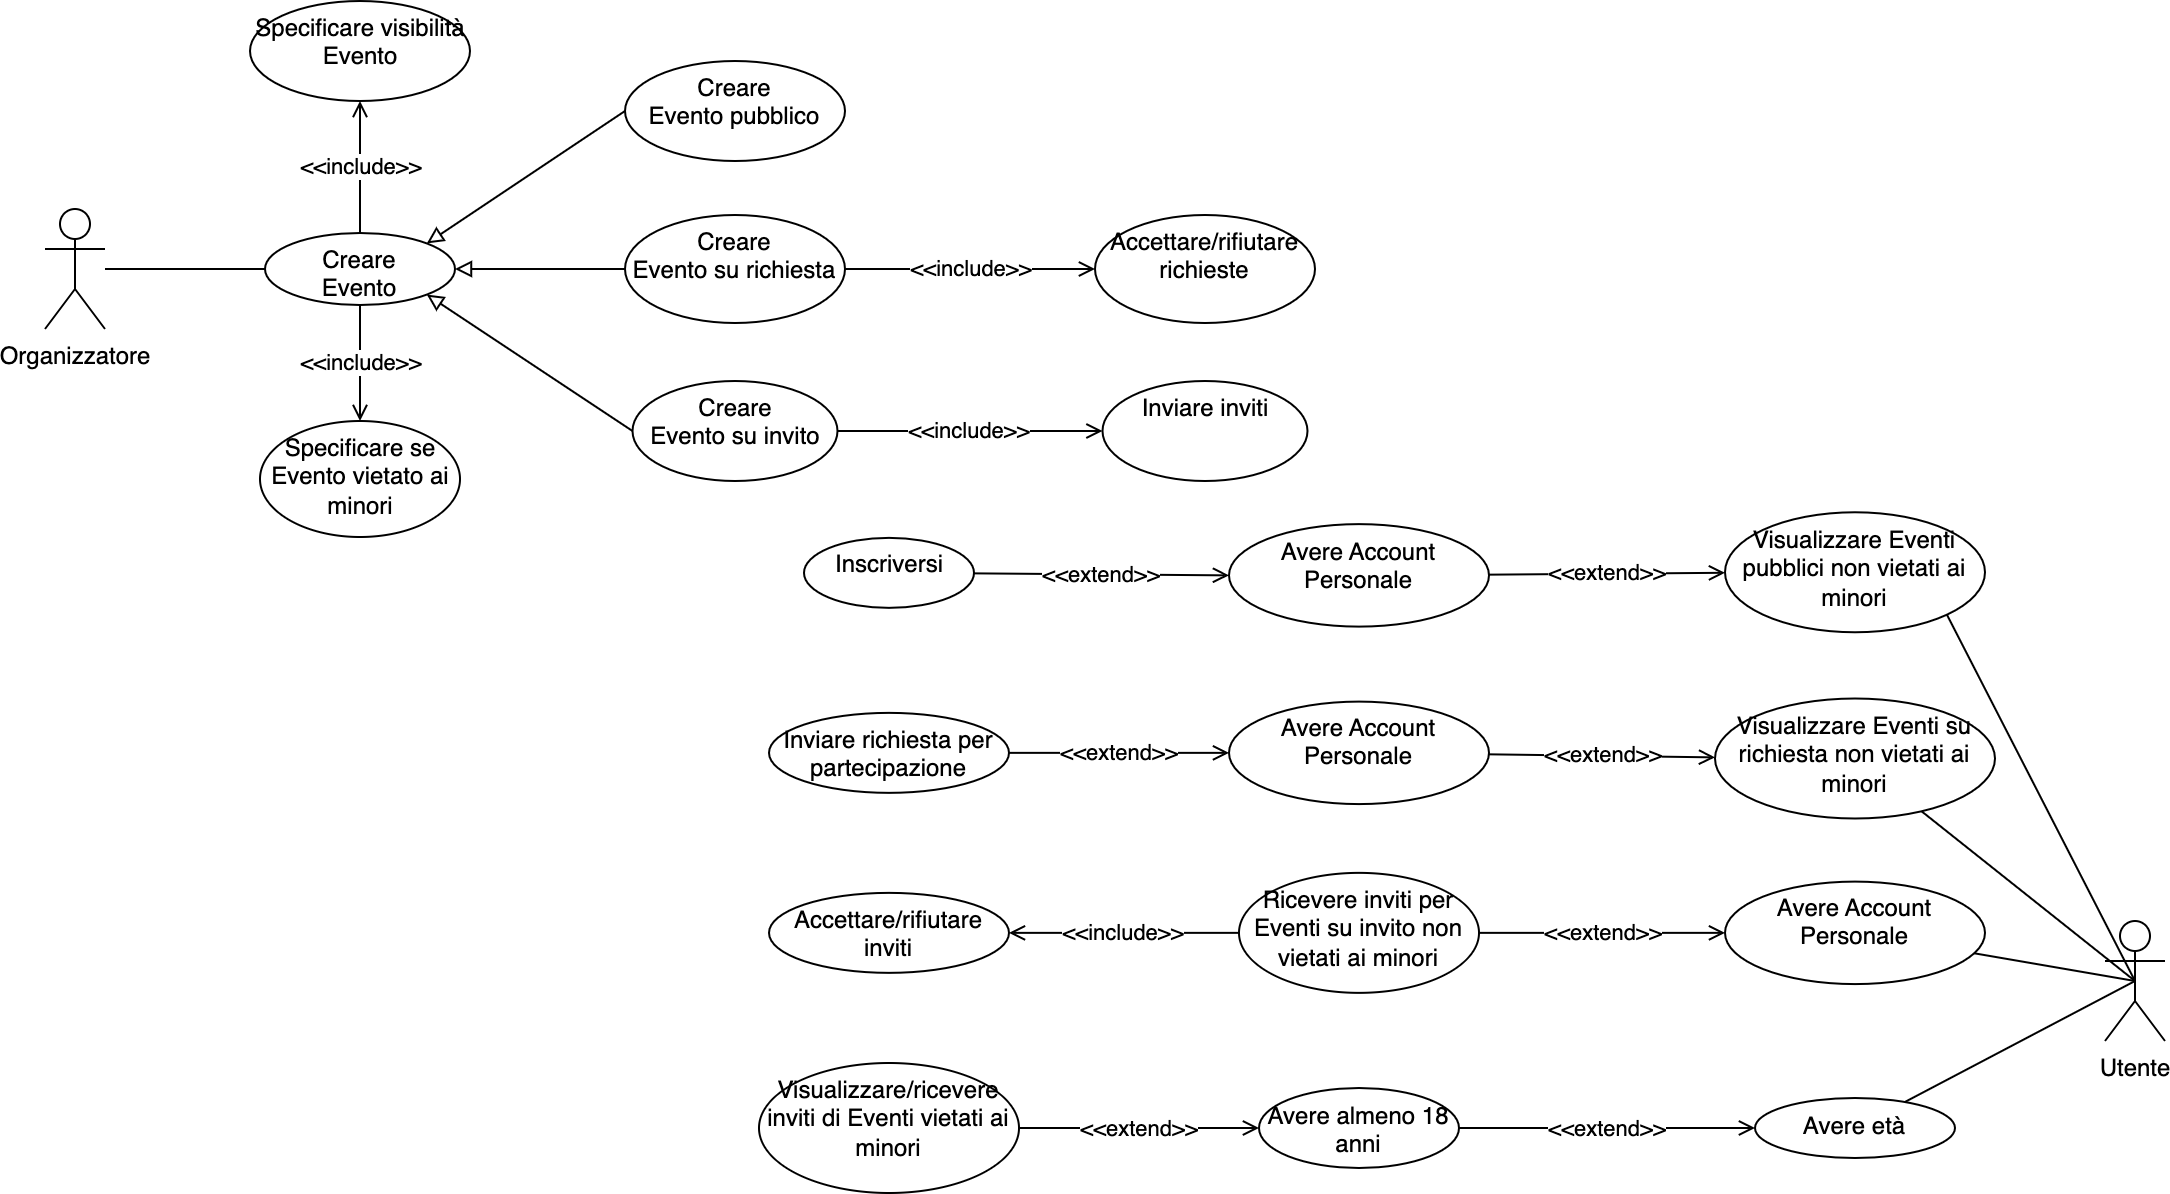

The diagram above was exported from draw.io. Its source (the exported page's mxGraphModel, read from the mxfile embedded in the PNG):
<mxGraphModel dx="1426" dy="712" grid="1" gridSize="10" guides="1" tooltips="1" connect="1" arrows="1" fold="1" page="1" pageScale="1" pageWidth="1169" pageHeight="827" math="0" shadow="0">
  <root>
    <mxCell id="0" />
    <mxCell id="1" parent="0" />
    <mxCell id="6ETEDe5-5-bqCXJ3CksE-7" style="rounded=0;orthogonalLoop=1;jettySize=auto;html=1;entryX=0;entryY=0.5;entryDx=0;entryDy=0;endArrow=none;endFill=0;" parent="1" source="6ETEDe5-5-bqCXJ3CksE-1" target="6ETEDe5-5-bqCXJ3CksE-6" edge="1">
      <mxGeometry relative="1" as="geometry" />
    </mxCell>
    <mxCell id="6ETEDe5-5-bqCXJ3CksE-1" value="Organizzatore" style="shape=umlActor;verticalLabelPosition=bottom;verticalAlign=top;html=1;outlineConnect=0;" parent="1" vertex="1">
      <mxGeometry x="50" y="194" width="30" height="60" as="geometry" />
    </mxCell>
    <mxCell id="NgJcIujk_bwcAy1SaLKO-16" value="" style="edgeStyle=none;rounded=0;orthogonalLoop=1;jettySize=auto;html=1;endArrow=none;endFill=0;exitX=0.5;exitY=0.5;exitDx=0;exitDy=0;exitPerimeter=0;entryX=1;entryY=1;entryDx=0;entryDy=0;" parent="1" source="6ETEDe5-5-bqCXJ3CksE-5" target="NgJcIujk_bwcAy1SaLKO-15" edge="1">
      <mxGeometry relative="1" as="geometry" />
    </mxCell>
    <mxCell id="6ETEDe5-5-bqCXJ3CksE-5" value="Utente" style="shape=umlActor;verticalLabelPosition=bottom;verticalAlign=top;html=1;outlineConnect=0;" parent="1" vertex="1">
      <mxGeometry x="1080" y="550" width="30" height="60" as="geometry" />
    </mxCell>
    <mxCell id="NgJcIujk_bwcAy1SaLKO-2" value="" style="rounded=0;orthogonalLoop=1;jettySize=auto;html=1;endArrow=block;endFill=0;exitX=0;exitY=0.5;exitDx=0;exitDy=0;entryX=1;entryY=0;entryDx=0;entryDy=0;" parent="1" source="NgJcIujk_bwcAy1SaLKO-1" target="6ETEDe5-5-bqCXJ3CksE-6" edge="1">
      <mxGeometry relative="1" as="geometry" />
    </mxCell>
    <mxCell id="NgJcIujk_bwcAy1SaLKO-8" value="&amp;lt;&amp;lt;include&amp;gt;&amp;gt;" style="edgeStyle=none;rounded=0;orthogonalLoop=1;jettySize=auto;html=1;endArrow=open;endFill=0;" parent="1" source="6ETEDe5-5-bqCXJ3CksE-6" target="NgJcIujk_bwcAy1SaLKO-7" edge="1">
      <mxGeometry relative="1" as="geometry" />
    </mxCell>
    <mxCell id="NgJcIujk_bwcAy1SaLKO-29" value="&amp;lt;&amp;lt;include&amp;gt;&amp;gt;" style="edgeStyle=none;rounded=0;orthogonalLoop=1;jettySize=auto;html=1;endArrow=open;endFill=0;" parent="1" source="6ETEDe5-5-bqCXJ3CksE-6" target="NgJcIujk_bwcAy1SaLKO-28" edge="1">
      <mxGeometry relative="1" as="geometry" />
    </mxCell>
    <mxCell id="6ETEDe5-5-bqCXJ3CksE-6" value="Creare&lt;br&gt;Evento" style="ellipse;whiteSpace=wrap;html=1;verticalAlign=top;" parent="1" vertex="1">
      <mxGeometry x="160" y="206" width="95" height="36" as="geometry" />
    </mxCell>
    <mxCell id="NgJcIujk_bwcAy1SaLKO-1" value="Creare&lt;br&gt;Evento pubblico" style="ellipse;whiteSpace=wrap;html=1;verticalAlign=top;" parent="1" vertex="1">
      <mxGeometry x="340" y="120" width="110" height="50" as="geometry" />
    </mxCell>
    <mxCell id="NgJcIujk_bwcAy1SaLKO-5" value="" style="edgeStyle=none;rounded=0;orthogonalLoop=1;jettySize=auto;html=1;endArrow=block;endFill=0;" parent="1" source="NgJcIujk_bwcAy1SaLKO-3" target="6ETEDe5-5-bqCXJ3CksE-6" edge="1">
      <mxGeometry relative="1" as="geometry" />
    </mxCell>
    <mxCell id="NgJcIujk_bwcAy1SaLKO-11" value="&amp;lt;&amp;lt;include&amp;gt;&amp;gt;" style="edgeStyle=none;rounded=0;orthogonalLoop=1;jettySize=auto;html=1;endArrow=open;endFill=0;" parent="1" source="NgJcIujk_bwcAy1SaLKO-3" target="NgJcIujk_bwcAy1SaLKO-10" edge="1">
      <mxGeometry relative="1" as="geometry" />
    </mxCell>
    <mxCell id="NgJcIujk_bwcAy1SaLKO-3" value="Creare&lt;br&gt;Evento su richiesta" style="ellipse;whiteSpace=wrap;html=1;verticalAlign=top;" parent="1" vertex="1">
      <mxGeometry x="340" y="197" width="110" height="54" as="geometry" />
    </mxCell>
    <mxCell id="NgJcIujk_bwcAy1SaLKO-6" style="edgeStyle=none;rounded=0;orthogonalLoop=1;jettySize=auto;html=1;entryX=1;entryY=1;entryDx=0;entryDy=0;endArrow=block;endFill=0;exitX=0;exitY=0.5;exitDx=0;exitDy=0;" parent="1" source="NgJcIujk_bwcAy1SaLKO-4" target="6ETEDe5-5-bqCXJ3CksE-6" edge="1">
      <mxGeometry relative="1" as="geometry" />
    </mxCell>
    <mxCell id="NgJcIujk_bwcAy1SaLKO-13" value="&amp;lt;&amp;lt;include&amp;gt;&amp;gt;" style="edgeStyle=none;rounded=0;orthogonalLoop=1;jettySize=auto;html=1;endArrow=open;endFill=0;" parent="1" source="NgJcIujk_bwcAy1SaLKO-4" target="NgJcIujk_bwcAy1SaLKO-12" edge="1">
      <mxGeometry relative="1" as="geometry" />
    </mxCell>
    <mxCell id="NgJcIujk_bwcAy1SaLKO-4" value="Creare&lt;br&gt;Evento su invito" style="ellipse;whiteSpace=wrap;html=1;verticalAlign=top;" parent="1" vertex="1">
      <mxGeometry x="343.75" y="280" width="102.5" height="50" as="geometry" />
    </mxCell>
    <mxCell id="NgJcIujk_bwcAy1SaLKO-7" value="Specificare visibilità Evento" style="ellipse;whiteSpace=wrap;html=1;verticalAlign=top;" parent="1" vertex="1">
      <mxGeometry x="152.5" y="90" width="110" height="50" as="geometry" />
    </mxCell>
    <mxCell id="NgJcIujk_bwcAy1SaLKO-10" value="Accettare/rifiutare richieste" style="ellipse;whiteSpace=wrap;html=1;verticalAlign=top;" parent="1" vertex="1">
      <mxGeometry x="575" y="197" width="110" height="54" as="geometry" />
    </mxCell>
    <mxCell id="NgJcIujk_bwcAy1SaLKO-12" value="Inviare inviti" style="ellipse;whiteSpace=wrap;html=1;verticalAlign=top;" parent="1" vertex="1">
      <mxGeometry x="578.75" y="280" width="102.5" height="50" as="geometry" />
    </mxCell>
    <mxCell id="NgJcIujk_bwcAy1SaLKO-22" value="&amp;lt;&amp;lt;extend&amp;gt;&amp;gt;" style="edgeStyle=none;rounded=0;orthogonalLoop=1;jettySize=auto;html=1;endArrow=open;endFill=0;entryX=0;entryY=0.5;entryDx=0;entryDy=0;" parent="1" source="NgJcIujk_bwcAy1SaLKO-21" target="eqfrztly2YKsfNkHya0C-1" edge="1">
      <mxGeometry relative="1" as="geometry">
        <mxPoint x="642" y="377.18" as="targetPoint" />
      </mxGeometry>
    </mxCell>
    <mxCell id="NgJcIujk_bwcAy1SaLKO-15" value="Visualizzare Eventi pubblici non vietati ai minori" style="ellipse;whiteSpace=wrap;html=1;verticalAlign=top;" parent="1" vertex="1">
      <mxGeometry x="890" y="345.63" width="130" height="60" as="geometry" />
    </mxCell>
    <mxCell id="NgJcIujk_bwcAy1SaLKO-18" style="edgeStyle=none;rounded=0;orthogonalLoop=1;jettySize=auto;html=1;entryX=0.5;entryY=0.5;entryDx=0;entryDy=0;entryPerimeter=0;endArrow=none;endFill=0;" parent="1" source="NgJcIujk_bwcAy1SaLKO-17" target="6ETEDe5-5-bqCXJ3CksE-5" edge="1">
      <mxGeometry relative="1" as="geometry" />
    </mxCell>
    <mxCell id="NgJcIujk_bwcAy1SaLKO-24" value="&amp;lt;&amp;lt;extend&amp;gt;&amp;gt;" style="edgeStyle=none;rounded=0;orthogonalLoop=1;jettySize=auto;html=1;endArrow=open;endFill=0;entryX=0;entryY=0.5;entryDx=0;entryDy=0;" parent="1" source="NgJcIujk_bwcAy1SaLKO-23" target="eqfrztly2YKsfNkHya0C-3" edge="1">
      <mxGeometry relative="1" as="geometry">
        <mxPoint x="652" y="467.18" as="targetPoint" />
      </mxGeometry>
    </mxCell>
    <mxCell id="NgJcIujk_bwcAy1SaLKO-17" value="Visualizzare Eventi su richiesta non vietati ai minori" style="ellipse;whiteSpace=wrap;html=1;verticalAlign=top;" parent="1" vertex="1">
      <mxGeometry x="885" y="438.75" width="140" height="60" as="geometry" />
    </mxCell>
    <mxCell id="NgJcIujk_bwcAy1SaLKO-26" value="&amp;lt;&amp;lt;include&amp;gt;&amp;gt;" style="edgeStyle=none;rounded=0;orthogonalLoop=1;jettySize=auto;html=1;endArrow=open;endFill=0;" parent="1" source="NgJcIujk_bwcAy1SaLKO-19" target="NgJcIujk_bwcAy1SaLKO-25" edge="1">
      <mxGeometry relative="1" as="geometry" />
    </mxCell>
    <mxCell id="eqfrztly2YKsfNkHya0C-7" value="&amp;lt;&amp;lt;extend&amp;gt;&amp;gt;" style="edgeStyle=none;rounded=0;orthogonalLoop=1;jettySize=auto;html=1;endArrow=open;endFill=0;" parent="1" source="NgJcIujk_bwcAy1SaLKO-19" target="eqfrztly2YKsfNkHya0C-5" edge="1">
      <mxGeometry relative="1" as="geometry" />
    </mxCell>
    <mxCell id="NgJcIujk_bwcAy1SaLKO-19" value="Ricevere inviti per Eventi su invito non vietati ai minori" style="ellipse;whiteSpace=wrap;html=1;verticalAlign=top;" parent="1" vertex="1">
      <mxGeometry x="647" y="525.93" width="120" height="60" as="geometry" />
    </mxCell>
    <mxCell id="NgJcIujk_bwcAy1SaLKO-21" value="Inscriversi" style="ellipse;whiteSpace=wrap;html=1;verticalAlign=top;" parent="1" vertex="1">
      <mxGeometry x="429.5" y="358.43" width="85" height="35" as="geometry" />
    </mxCell>
    <mxCell id="NgJcIujk_bwcAy1SaLKO-23" value="Inviare richiesta per partecipazione" style="ellipse;whiteSpace=wrap;html=1;verticalAlign=top;" parent="1" vertex="1">
      <mxGeometry x="412" y="445.93" width="120" height="40" as="geometry" />
    </mxCell>
    <mxCell id="NgJcIujk_bwcAy1SaLKO-25" value="Accettare/rifiutare inviti" style="ellipse;whiteSpace=wrap;html=1;verticalAlign=top;" parent="1" vertex="1">
      <mxGeometry x="412" y="535.93" width="120" height="40" as="geometry" />
    </mxCell>
    <mxCell id="NgJcIujk_bwcAy1SaLKO-28" value="Specificare se Evento vietato ai minori" style="ellipse;whiteSpace=wrap;html=1;verticalAlign=top;" parent="1" vertex="1">
      <mxGeometry x="157.5" y="300" width="100" height="58" as="geometry" />
    </mxCell>
    <mxCell id="NgJcIujk_bwcAy1SaLKO-33" style="edgeStyle=none;rounded=0;orthogonalLoop=1;jettySize=auto;html=1;entryX=0.5;entryY=0.5;entryDx=0;entryDy=0;entryPerimeter=0;endArrow=none;endFill=0;" parent="1" source="NgJcIujk_bwcAy1SaLKO-32" target="6ETEDe5-5-bqCXJ3CksE-5" edge="1">
      <mxGeometry relative="1" as="geometry" />
    </mxCell>
    <mxCell id="NgJcIujk_bwcAy1SaLKO-32" value="Avere età" style="ellipse;whiteSpace=wrap;html=1;verticalAlign=top;" parent="1" vertex="1">
      <mxGeometry x="905" y="638.5" width="100" height="30" as="geometry" />
    </mxCell>
    <mxCell id="NgJcIujk_bwcAy1SaLKO-35" value="&amp;lt;&amp;lt;extend&amp;gt;&amp;gt;" style="edgeStyle=none;rounded=0;orthogonalLoop=1;jettySize=auto;html=1;endArrow=open;endFill=0;" parent="1" source="NgJcIujk_bwcAy1SaLKO-34" target="NgJcIujk_bwcAy1SaLKO-32" edge="1">
      <mxGeometry relative="1" as="geometry" />
    </mxCell>
    <mxCell id="NgJcIujk_bwcAy1SaLKO-38" value="&amp;lt;&amp;lt;extend&amp;gt;&amp;gt;" style="edgeStyle=none;rounded=0;orthogonalLoop=1;jettySize=auto;html=1;endArrow=open;endFill=0;" parent="1" source="NgJcIujk_bwcAy1SaLKO-36" target="NgJcIujk_bwcAy1SaLKO-34" edge="1">
      <mxGeometry relative="1" as="geometry" />
    </mxCell>
    <mxCell id="NgJcIujk_bwcAy1SaLKO-34" value="Avere almeno 18 anni" style="ellipse;whiteSpace=wrap;html=1;verticalAlign=top;" parent="1" vertex="1">
      <mxGeometry x="657" y="633.5" width="100" height="40" as="geometry" />
    </mxCell>
    <mxCell id="NgJcIujk_bwcAy1SaLKO-36" value="Visualizzare/ricevere inviti di Eventi vietati ai minori" style="ellipse;whiteSpace=wrap;html=1;verticalAlign=top;" parent="1" vertex="1">
      <mxGeometry x="407" y="621" width="130" height="65" as="geometry" />
    </mxCell>
    <mxCell id="eqfrztly2YKsfNkHya0C-2" value="&amp;lt;&amp;lt;extend&amp;gt;&amp;gt;" style="edgeStyle=none;rounded=0;orthogonalLoop=1;jettySize=auto;html=1;endArrow=open;endFill=0;" parent="1" source="eqfrztly2YKsfNkHya0C-1" target="NgJcIujk_bwcAy1SaLKO-15" edge="1">
      <mxGeometry relative="1" as="geometry" />
    </mxCell>
    <mxCell id="eqfrztly2YKsfNkHya0C-1" value="Avere Account Personale" style="ellipse;whiteSpace=wrap;html=1;verticalAlign=top;" parent="1" vertex="1">
      <mxGeometry x="642" y="351.56" width="130" height="51.25" as="geometry" />
    </mxCell>
    <mxCell id="eqfrztly2YKsfNkHya0C-4" value="&amp;lt;&amp;lt;extend&amp;gt;&amp;gt;" style="edgeStyle=none;rounded=0;orthogonalLoop=1;jettySize=auto;html=1;endArrow=open;endFill=0;" parent="1" source="eqfrztly2YKsfNkHya0C-3" target="NgJcIujk_bwcAy1SaLKO-17" edge="1">
      <mxGeometry relative="1" as="geometry" />
    </mxCell>
    <mxCell id="eqfrztly2YKsfNkHya0C-3" value="Avere Account Personale" style="ellipse;whiteSpace=wrap;html=1;verticalAlign=top;" parent="1" vertex="1">
      <mxGeometry x="642" y="440.3" width="130" height="51.25" as="geometry" />
    </mxCell>
    <mxCell id="eqfrztly2YKsfNkHya0C-6" style="edgeStyle=none;rounded=0;orthogonalLoop=1;jettySize=auto;html=1;entryX=0.5;entryY=0.5;entryDx=0;entryDy=0;entryPerimeter=0;endArrow=none;endFill=0;" parent="1" source="eqfrztly2YKsfNkHya0C-5" target="6ETEDe5-5-bqCXJ3CksE-5" edge="1">
      <mxGeometry relative="1" as="geometry" />
    </mxCell>
    <mxCell id="eqfrztly2YKsfNkHya0C-5" value="Avere Account Personale" style="ellipse;whiteSpace=wrap;html=1;verticalAlign=top;" parent="1" vertex="1">
      <mxGeometry x="890" y="530.3" width="130" height="51.25" as="geometry" />
    </mxCell>
  </root>
</mxGraphModel>